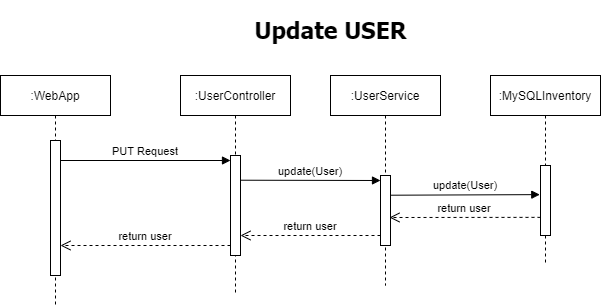

The diagram above was exported from draw.io. Its source (the exported page's mxGraphModel, read from the mxfile embedded in the PNG):
<mxGraphModel dx="1382" dy="764" grid="1" gridSize="10" guides="1" tooltips="1" connect="1" arrows="1" fold="1" page="1" pageScale="1" pageWidth="850" pageHeight="1100" math="0" shadow="0">
  <root>
    <mxCell id="0" />
    <mxCell id="1" parent="0" />
    <mxCell id="3nuBFxr9cyL0pnOWT2aG-1" value=":WebApp" style="shape=umlLifeline;perimeter=lifelinePerimeter;container=1;collapsible=0;recursiveResize=0;rounded=0;shadow=0;strokeWidth=1;" parent="1" vertex="1">
      <mxGeometry x="110" y="80" width="110" height="230" as="geometry" />
    </mxCell>
    <mxCell id="3nuBFxr9cyL0pnOWT2aG-2" value="" style="points=[];perimeter=orthogonalPerimeter;rounded=0;shadow=0;strokeWidth=1;" parent="3nuBFxr9cyL0pnOWT2aG-1" vertex="1">
      <mxGeometry x="50" y="65" width="10" height="135" as="geometry" />
    </mxCell>
    <mxCell id="3nuBFxr9cyL0pnOWT2aG-5" value=":UserController" style="shape=umlLifeline;perimeter=lifelinePerimeter;container=1;collapsible=0;recursiveResize=0;rounded=0;shadow=0;strokeWidth=1;" parent="1" vertex="1">
      <mxGeometry x="290" y="80" width="110" height="220" as="geometry" />
    </mxCell>
    <mxCell id="3nuBFxr9cyL0pnOWT2aG-6" value="" style="points=[];perimeter=orthogonalPerimeter;rounded=0;shadow=0;strokeWidth=1;" parent="3nuBFxr9cyL0pnOWT2aG-5" vertex="1">
      <mxGeometry x="50" y="80" width="10" height="100" as="geometry" />
    </mxCell>
    <mxCell id="m-NQ0mbPZxccPPhu1AuZ-7" value="return user" style="verticalAlign=bottom;endArrow=open;dashed=1;endSize=8;shadow=0;strokeWidth=1;exitX=0.1;exitY=0.654;exitDx=0;exitDy=0;exitPerimeter=0;" parent="3nuBFxr9cyL0pnOWT2aG-5" edge="1">
      <mxGeometry relative="1" as="geometry">
        <mxPoint x="-120" y="170" as="targetPoint" />
        <mxPoint x="50" y="170" as="sourcePoint" />
      </mxGeometry>
    </mxCell>
    <mxCell id="3nuBFxr9cyL0pnOWT2aG-8" value="PUT Request" style="verticalAlign=bottom;endArrow=block;entryX=0;entryY=0;shadow=0;strokeWidth=1;" parent="1" edge="1">
      <mxGeometry relative="1" as="geometry">
        <mxPoint x="170" y="165" as="sourcePoint" />
        <mxPoint x="340" y="165" as="targetPoint" />
      </mxGeometry>
    </mxCell>
    <mxCell id="FTZ_jziRhzl69t2wIlyl-1" value="&lt;h1&gt;&lt;font style=&quot;font-size: 23px&quot; face=&quot;Tahoma&quot;&gt;&lt;b&gt;Update USER&lt;/b&gt;&lt;/font&gt;&lt;/h1&gt;" style="text;html=1;align=center;verticalAlign=middle;resizable=0;points=[];autosize=1;" parent="1" vertex="1">
      <mxGeometry x="355" y="10" width="170" height="50" as="geometry" />
    </mxCell>
    <mxCell id="FTZ_jziRhzl69t2wIlyl-8" value=":MySQLInventory" style="shape=umlLifeline;perimeter=lifelinePerimeter;container=1;collapsible=0;recursiveResize=0;rounded=0;shadow=0;strokeWidth=1;" parent="1" vertex="1">
      <mxGeometry x="600" y="80" width="110" height="190" as="geometry" />
    </mxCell>
    <mxCell id="FTZ_jziRhzl69t2wIlyl-9" value="" style="points=[];perimeter=orthogonalPerimeter;rounded=0;shadow=0;strokeWidth=1;" parent="FTZ_jziRhzl69t2wIlyl-8" vertex="1">
      <mxGeometry x="50" y="90" width="10" height="70" as="geometry" />
    </mxCell>
    <mxCell id="m-NQ0mbPZxccPPhu1AuZ-4" value="update(User)" style="verticalAlign=bottom;endArrow=block;shadow=0;strokeWidth=1;entryX=-0.071;entryY=0.416;entryDx=0;entryDy=0;entryPerimeter=0;" parent="FTZ_jziRhzl69t2wIlyl-8" target="FTZ_jziRhzl69t2wIlyl-9" edge="1">
      <mxGeometry relative="1" as="geometry">
        <mxPoint x="-100" y="119.71000000000004" as="sourcePoint" />
        <mxPoint x="55" y="120" as="targetPoint" />
      </mxGeometry>
    </mxCell>
    <mxCell id="m-NQ0mbPZxccPPhu1AuZ-5" value="return user" style="verticalAlign=bottom;endArrow=open;dashed=1;endSize=8;shadow=0;strokeWidth=1;exitX=0.1;exitY=0.654;exitDx=0;exitDy=0;exitPerimeter=0;" parent="FTZ_jziRhzl69t2wIlyl-8" edge="1">
      <mxGeometry relative="1" as="geometry">
        <mxPoint x="-101" y="142" as="targetPoint" />
        <mxPoint x="50" y="141.86" as="sourcePoint" />
      </mxGeometry>
    </mxCell>
    <mxCell id="m-NQ0mbPZxccPPhu1AuZ-1" value=":UserService" style="shape=umlLifeline;perimeter=lifelinePerimeter;container=1;collapsible=0;recursiveResize=0;rounded=0;shadow=0;strokeWidth=1;" parent="1" vertex="1">
      <mxGeometry x="440" y="80" width="110" height="210" as="geometry" />
    </mxCell>
    <mxCell id="m-NQ0mbPZxccPPhu1AuZ-2" value="" style="points=[];perimeter=orthogonalPerimeter;rounded=0;shadow=0;strokeWidth=1;" parent="m-NQ0mbPZxccPPhu1AuZ-1" vertex="1">
      <mxGeometry x="50" y="100" width="10" height="70" as="geometry" />
    </mxCell>
    <mxCell id="m-NQ0mbPZxccPPhu1AuZ-3" value="update(User)" style="verticalAlign=bottom;endArrow=block;shadow=0;strokeWidth=1;" parent="m-NQ0mbPZxccPPhu1AuZ-1" edge="1">
      <mxGeometry relative="1" as="geometry">
        <mxPoint x="-90" y="104.71000000000001" as="sourcePoint" />
        <mxPoint x="50" y="105" as="targetPoint" />
      </mxGeometry>
    </mxCell>
    <mxCell id="m-NQ0mbPZxccPPhu1AuZ-6" value="return user" style="verticalAlign=bottom;endArrow=open;dashed=1;endSize=8;shadow=0;strokeWidth=1;exitX=0.1;exitY=0.654;exitDx=0;exitDy=0;exitPerimeter=0;" parent="m-NQ0mbPZxccPPhu1AuZ-1" edge="1">
      <mxGeometry relative="1" as="geometry">
        <mxPoint x="-90" y="160" as="targetPoint" />
        <mxPoint x="50" y="160" as="sourcePoint" />
      </mxGeometry>
    </mxCell>
  </root>
</mxGraphModel>